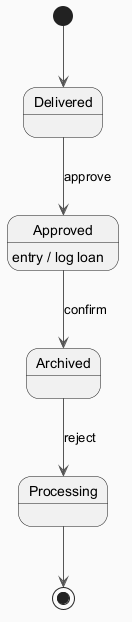

The diagram above was rendered by PlantUML. Its source (embedded in the PNG):
@startuml
skinparam backgroundColor #FAFAFA
skinparam classBackgroundColor #FFF3E0
skinparam classBorderColor #E65100
skinparam ArrowColor #555555
[*] --> Delivered
Delivered --> Approved : approve
Approved --> Archived : confirm
Approved : entry / log loan
Archived --> Processing : reject
Processing --> [*]
@enduml